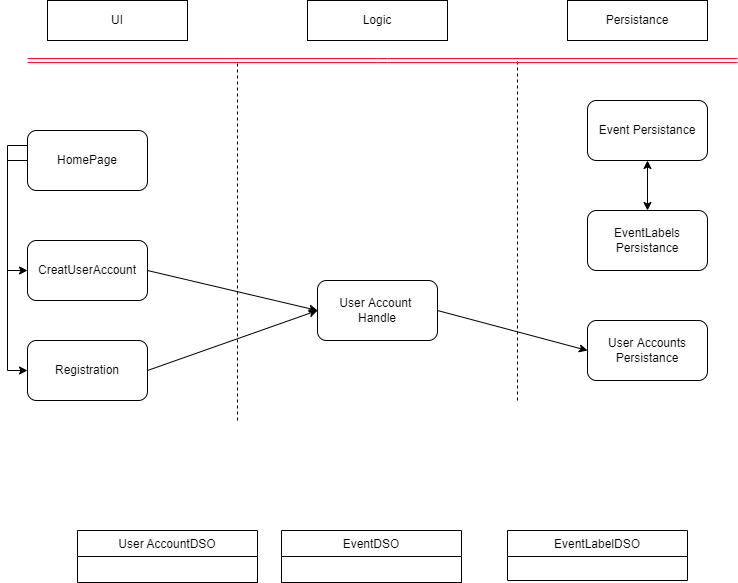

The diagram above was exported from draw.io. Its source (the exported page's mxGraphModel, read from the mxfile embedded in the PNG):
<mxGraphModel dx="1038" dy="578" grid="1" gridSize="10" guides="1" tooltips="1" connect="1" arrows="1" fold="1" page="1" pageScale="1" pageWidth="827" pageHeight="1169" math="0" shadow="0">
  <root>
    <object label="" d="" id="0">
      <mxCell />
    </object>
    <mxCell id="1" parent="0" />
    <mxCell id="L4coFWsret0a0rkm-o4S-1" value="" style="endArrow=none;dashed=1;html=1;" parent="1" edge="1">
      <mxGeometry width="50" height="50" relative="1" as="geometry">
        <mxPoint x="280" y="560" as="sourcePoint" />
        <mxPoint x="280" y="200" as="targetPoint" />
      </mxGeometry>
    </mxCell>
    <mxCell id="L4coFWsret0a0rkm-o4S-2" value="" style="endArrow=none;dashed=1;html=1;" parent="1" edge="1">
      <mxGeometry width="50" height="50" relative="1" as="geometry">
        <mxPoint x="560" y="540" as="sourcePoint" />
        <mxPoint x="560" y="200" as="targetPoint" />
        <Array as="points">
          <mxPoint x="560" y="390" />
        </Array>
      </mxGeometry>
    </mxCell>
    <mxCell id="L4coFWsret0a0rkm-o4S-56" style="edgeStyle=none;orthogonalLoop=1;jettySize=auto;html=1;entryX=0;entryY=0.5;entryDx=0;entryDy=0;" parent="1" target="L4coFWsret0a0rkm-o4S-8" edge="1">
      <mxGeometry relative="1" as="geometry">
        <mxPoint x="480" y="450" as="sourcePoint" />
      </mxGeometry>
    </mxCell>
    <mxCell id="L4coFWsret0a0rkm-o4S-4" value="User Account &lt;br&gt;Handle" style="rounded=1;whiteSpace=wrap;html=1;" parent="1" vertex="1">
      <mxGeometry x="360" y="420" width="120" height="60" as="geometry" />
    </mxCell>
    <mxCell id="L4coFWsret0a0rkm-o4S-64" style="edgeStyle=none;orthogonalLoop=1;jettySize=auto;html=1;exitX=1;exitY=0.5;exitDx=0;exitDy=0;entryX=0;entryY=0.5;entryDx=0;entryDy=0;" parent="1" source="uJ84ZcqG2piHBbJqW-Eg-2" target="L4coFWsret0a0rkm-o4S-4" edge="1">
      <mxGeometry relative="1" as="geometry">
        <mxPoint x="190" y="510" as="sourcePoint" />
      </mxGeometry>
    </mxCell>
    <mxCell id="uJ84ZcqG2piHBbJqW-Eg-6" style="edgeStyle=orthogonalEdgeStyle;rounded=0;orthogonalLoop=1;jettySize=auto;html=1;exitX=0;exitY=0.5;exitDx=0;exitDy=0;entryX=0;entryY=0.5;entryDx=0;entryDy=0;" parent="1" source="L4coFWsret0a0rkm-o4S-6" target="uJ84ZcqG2piHBbJqW-Eg-1" edge="1">
      <mxGeometry relative="1" as="geometry">
        <Array as="points">
          <mxPoint x="50" y="300" />
          <mxPoint x="50" y="410" />
        </Array>
      </mxGeometry>
    </mxCell>
    <mxCell id="uJ84ZcqG2piHBbJqW-Eg-7" style="edgeStyle=orthogonalEdgeStyle;rounded=0;orthogonalLoop=1;jettySize=auto;html=1;exitX=0;exitY=0.25;exitDx=0;exitDy=0;entryX=0;entryY=0.5;entryDx=0;entryDy=0;" parent="1" source="L4coFWsret0a0rkm-o4S-6" target="uJ84ZcqG2piHBbJqW-Eg-2" edge="1">
      <mxGeometry relative="1" as="geometry" />
    </mxCell>
    <mxCell id="L4coFWsret0a0rkm-o4S-6" value="HomePage" style="rounded=1;whiteSpace=wrap;html=1;" parent="1" vertex="1">
      <mxGeometry x="70" y="270" width="120" height="60" as="geometry" />
    </mxCell>
    <mxCell id="L4coFWsret0a0rkm-o4S-33" style="edgeStyle=none;orthogonalLoop=1;jettySize=auto;html=1;exitX=0.5;exitY=1;exitDx=0;exitDy=0;entryX=0.5;entryY=0;entryDx=0;entryDy=0;startArrow=classic;" parent="1" source="L4coFWsret0a0rkm-o4S-7" target="L4coFWsret0a0rkm-o4S-20" edge="1">
      <mxGeometry relative="1" as="geometry" />
    </mxCell>
    <mxCell id="L4coFWsret0a0rkm-o4S-7" value="Event Persistance" style="rounded=1;whiteSpace=wrap;html=1;" parent="1" vertex="1">
      <mxGeometry x="630" y="240" width="120" height="60" as="geometry" />
    </mxCell>
    <mxCell id="L4coFWsret0a0rkm-o4S-8" value="User Accounts Persistance" style="rounded=1;whiteSpace=wrap;html=1;" parent="1" vertex="1">
      <mxGeometry x="630" y="460" width="120" height="60" as="geometry" />
    </mxCell>
    <mxCell id="L4coFWsret0a0rkm-o4S-10" value="UI" style="rounded=0;whiteSpace=wrap;html=1;" parent="1" vertex="1">
      <mxGeometry x="90" y="140" width="140" height="40" as="geometry" />
    </mxCell>
    <mxCell id="L4coFWsret0a0rkm-o4S-11" value="Logic" style="rounded=0;whiteSpace=wrap;html=1;" parent="1" vertex="1">
      <mxGeometry x="350" y="140" width="140" height="40" as="geometry" />
    </mxCell>
    <mxCell id="L4coFWsret0a0rkm-o4S-12" value="Persistance" style="rounded=0;whiteSpace=wrap;html=1;" parent="1" vertex="1">
      <mxGeometry x="610" y="140" width="140" height="40" as="geometry" />
    </mxCell>
    <mxCell id="L4coFWsret0a0rkm-o4S-13" value="" style="shape=link;html=1;strokeColor=#FF1239;" parent="1" edge="1">
      <mxGeometry width="100" relative="1" as="geometry">
        <mxPoint x="70" y="200" as="sourcePoint" />
        <mxPoint x="780" y="200" as="targetPoint" />
        <Array as="points">
          <mxPoint x="420" y="200" />
          <mxPoint x="430" y="200" />
        </Array>
      </mxGeometry>
    </mxCell>
    <mxCell id="L4coFWsret0a0rkm-o4S-23" style="edgeStyle=orthogonalEdgeStyle;rounded=0;orthogonalLoop=1;jettySize=auto;html=1;entryX=0.5;entryY=1;entryDx=0;entryDy=0;strokeColor=#000000;" parent="1" target="L4coFWsret0a0rkm-o4S-7" edge="1">
      <mxGeometry relative="1" as="geometry">
        <mxPoint x="690" y="300" as="sourcePoint" />
      </mxGeometry>
    </mxCell>
    <mxCell id="L4coFWsret0a0rkm-o4S-20" value="EventLabels Persistance" style="rounded=1;whiteSpace=wrap;html=1;" parent="1" vertex="1">
      <mxGeometry x="630" y="350" width="120" height="60" as="geometry" />
    </mxCell>
    <mxCell id="L4coFWsret0a0rkm-o4S-34" value="User AccountDSO" style="swimlane;fontStyle=0;childLayout=stackLayout;horizontal=1;startSize=26;horizontalStack=0;resizeParent=1;resizeParentMax=0;resizeLast=0;collapsible=1;marginBottom=0;" parent="1" vertex="1">
      <mxGeometry x="120" y="670" width="180" height="52" as="geometry" />
    </mxCell>
    <mxCell id="L4coFWsret0a0rkm-o4S-38" value="EventDSO" style="swimlane;fontStyle=0;childLayout=stackLayout;horizontal=1;startSize=26;horizontalStack=0;resizeParent=1;resizeParentMax=0;resizeLast=0;collapsible=1;marginBottom=0;" parent="1" vertex="1">
      <mxGeometry x="324" y="670" width="180" height="52" as="geometry" />
    </mxCell>
    <mxCell id="L4coFWsret0a0rkm-o4S-57" value="EventLabelDSO" style="swimlane;fontStyle=0;childLayout=stackLayout;horizontal=1;startSize=26;horizontalStack=0;resizeParent=1;resizeParentMax=0;resizeLast=0;collapsible=1;marginBottom=0;" parent="1" vertex="1">
      <mxGeometry x="550" y="670" width="180" height="50" as="geometry" />
    </mxCell>
    <mxCell id="uJ84ZcqG2piHBbJqW-Eg-1" value="CreatUserAccount" style="rounded=1;whiteSpace=wrap;html=1;" parent="1" vertex="1">
      <mxGeometry x="70" y="380" width="120" height="60" as="geometry" />
    </mxCell>
    <mxCell id="uJ84ZcqG2piHBbJqW-Eg-2" value="Registration" style="rounded=1;whiteSpace=wrap;html=1;" parent="1" vertex="1">
      <mxGeometry x="70" y="480" width="120" height="60" as="geometry" />
    </mxCell>
    <mxCell id="uJ84ZcqG2piHBbJqW-Eg-5" value="" style="endArrow=classic;html=1;rounded=0;exitX=1;exitY=0.5;exitDx=0;exitDy=0;" parent="1" source="uJ84ZcqG2piHBbJqW-Eg-1" edge="1">
      <mxGeometry width="50" height="50" relative="1" as="geometry">
        <mxPoint x="390" y="540" as="sourcePoint" />
        <mxPoint x="360" y="450" as="targetPoint" />
      </mxGeometry>
    </mxCell>
  </root>
</mxGraphModel>